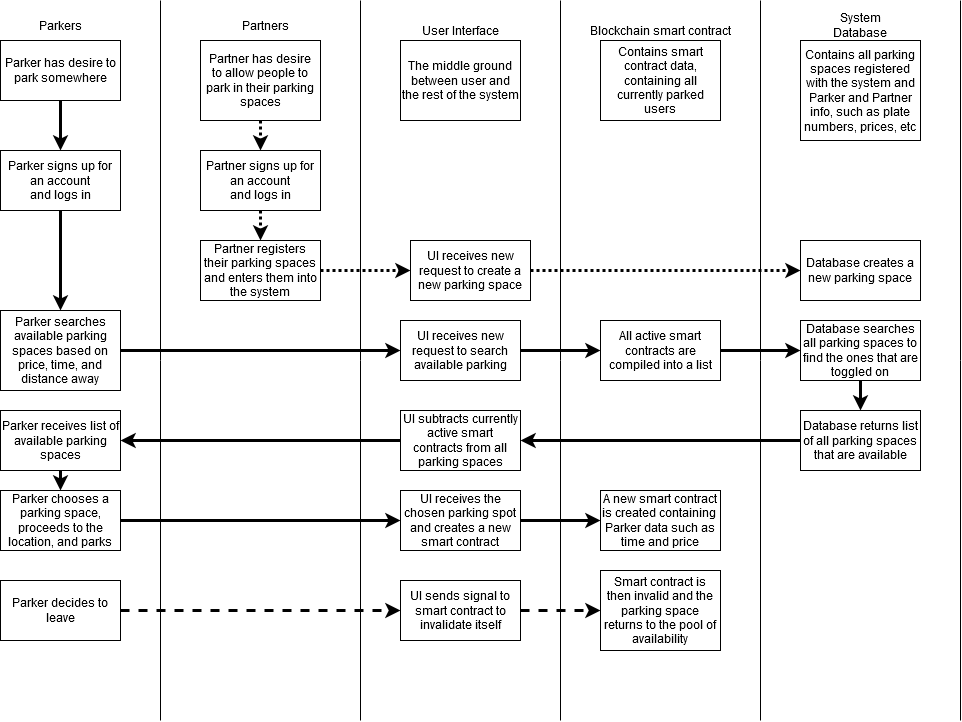

The diagram above was exported from draw.io. Its source (the exported page's mxGraphModel, read from the mxfile embedded in the PNG):
<mxGraphModel dx="1172" dy="739" grid="1" gridSize="10" guides="1" tooltips="1" connect="1" arrows="1" fold="1" page="1" pageScale="1" pageWidth="850" pageHeight="1100" math="0" shadow="0">
  <root>
    <mxCell id="0" />
    <mxCell id="1" parent="0" />
    <mxCell id="td89JAuXIMUC14JNblqo-1" value="" style="endArrow=none;html=1;rounded=0;" edge="1" parent="1">
      <mxGeometry width="50" height="50" relative="1" as="geometry">
        <mxPoint x="200" y="720" as="sourcePoint" />
        <mxPoint x="200" as="targetPoint" />
      </mxGeometry>
    </mxCell>
    <mxCell id="td89JAuXIMUC14JNblqo-2" value="" style="endArrow=none;html=1;rounded=0;" edge="1" parent="1">
      <mxGeometry width="50" height="50" relative="1" as="geometry">
        <mxPoint x="400" y="720" as="sourcePoint" />
        <mxPoint x="400" as="targetPoint" />
      </mxGeometry>
    </mxCell>
    <mxCell id="td89JAuXIMUC14JNblqo-3" value="Parkers" style="text;html=1;strokeColor=none;fillColor=none;align=center;verticalAlign=middle;whiteSpace=wrap;rounded=0;" vertex="1" parent="1">
      <mxGeometry x="70" y="10" width="60" height="30" as="geometry" />
    </mxCell>
    <mxCell id="td89JAuXIMUC14JNblqo-4" value="Partners" style="text;html=1;strokeColor=none;fillColor=none;align=center;verticalAlign=middle;whiteSpace=wrap;rounded=0;" vertex="1" parent="1">
      <mxGeometry x="275" y="10" width="60" height="30" as="geometry" />
    </mxCell>
    <mxCell id="td89JAuXIMUC14JNblqo-6" value="System Database" style="text;html=1;strokeColor=none;fillColor=none;align=center;verticalAlign=middle;whiteSpace=wrap;rounded=0;" vertex="1" parent="1">
      <mxGeometry x="870" y="10" width="60" height="30" as="geometry" />
    </mxCell>
    <mxCell id="td89JAuXIMUC14JNblqo-9" value="Parker has desire to park somewhere" style="rounded=0;whiteSpace=wrap;html=1;" vertex="1" parent="1">
      <mxGeometry x="40" y="40" width="120" height="60" as="geometry" />
    </mxCell>
    <mxCell id="td89JAuXIMUC14JNblqo-10" value="&lt;div&gt;Parker signs up for an account&lt;/div&gt;&lt;div&gt; and logs in&lt;/div&gt;" style="rounded=0;whiteSpace=wrap;html=1;" vertex="1" parent="1">
      <mxGeometry x="40" y="150" width="120" height="60" as="geometry" />
    </mxCell>
    <mxCell id="td89JAuXIMUC14JNblqo-11" value="&lt;div&gt;Partner has desire&lt;/div&gt;&lt;div&gt; to allow people to park in their parking spaces&lt;/div&gt;" style="rounded=0;whiteSpace=wrap;html=1;" vertex="1" parent="1">
      <mxGeometry x="240" y="40" width="120" height="80" as="geometry" />
    </mxCell>
    <mxCell id="td89JAuXIMUC14JNblqo-12" value="Parker searches available parking spaces based on price, time, and distance away" style="rounded=0;whiteSpace=wrap;html=1;" vertex="1" parent="1">
      <mxGeometry x="40" y="310" width="120" height="80" as="geometry" />
    </mxCell>
    <mxCell id="td89JAuXIMUC14JNblqo-13" value="" style="endArrow=classic;html=1;rounded=0;entryX=0.5;entryY=0;entryDx=0;entryDy=0;exitX=0.5;exitY=1;exitDx=0;exitDy=0;strokeWidth=3;" edge="1" parent="1" source="td89JAuXIMUC14JNblqo-9" target="td89JAuXIMUC14JNblqo-10">
      <mxGeometry width="50" height="50" relative="1" as="geometry">
        <mxPoint x="360" y="340" as="sourcePoint" />
        <mxPoint x="410" y="290" as="targetPoint" />
      </mxGeometry>
    </mxCell>
    <mxCell id="td89JAuXIMUC14JNblqo-14" value="" style="endArrow=classic;html=1;rounded=0;entryX=0.5;entryY=0;entryDx=0;entryDy=0;exitX=0.5;exitY=1;exitDx=0;exitDy=0;strokeWidth=3;" edge="1" parent="1" source="td89JAuXIMUC14JNblqo-10" target="td89JAuXIMUC14JNblqo-12">
      <mxGeometry width="50" height="50" relative="1" as="geometry">
        <mxPoint x="360" y="340" as="sourcePoint" />
        <mxPoint x="410" y="290" as="targetPoint" />
      </mxGeometry>
    </mxCell>
    <mxCell id="td89JAuXIMUC14JNblqo-15" value="&lt;div&gt;Partner signs up for an account&lt;/div&gt;&lt;div&gt; and logs in&lt;/div&gt;" style="rounded=0;whiteSpace=wrap;html=1;" vertex="1" parent="1">
      <mxGeometry x="240" y="150" width="120" height="60" as="geometry" />
    </mxCell>
    <mxCell id="td89JAuXIMUC14JNblqo-16" value="" style="endArrow=classic;html=1;rounded=0;entryX=0.5;entryY=0;entryDx=0;entryDy=0;exitX=0.5;exitY=1;exitDx=0;exitDy=0;strokeWidth=3;dashed=1;dashPattern=1 1;" edge="1" parent="1" source="td89JAuXIMUC14JNblqo-11" target="td89JAuXIMUC14JNblqo-15">
      <mxGeometry width="50" height="50" relative="1" as="geometry">
        <mxPoint x="280" y="340" as="sourcePoint" />
        <mxPoint x="330" y="290" as="targetPoint" />
      </mxGeometry>
    </mxCell>
    <mxCell id="td89JAuXIMUC14JNblqo-18" value="Contains all parking spaces registered with the system and Parker and Partner info, such as plate numbers, prices, etc" style="rounded=0;whiteSpace=wrap;html=1;" vertex="1" parent="1">
      <mxGeometry x="840" y="40" width="120" height="100" as="geometry" />
    </mxCell>
    <mxCell id="td89JAuXIMUC14JNblqo-19" value="Database creates a new parking space" style="rounded=0;whiteSpace=wrap;html=1;" vertex="1" parent="1">
      <mxGeometry x="840" y="240" width="120" height="60" as="geometry" />
    </mxCell>
    <mxCell id="td89JAuXIMUC14JNblqo-24" value="Partner registers their parking spaces and enters them into the system" style="rounded=0;whiteSpace=wrap;html=1;" vertex="1" parent="1">
      <mxGeometry x="240" y="240" width="120" height="60" as="geometry" />
    </mxCell>
    <mxCell id="td89JAuXIMUC14JNblqo-25" value="" style="endArrow=classic;html=1;rounded=0;entryX=0.5;entryY=0;entryDx=0;entryDy=0;exitX=0.5;exitY=1;exitDx=0;exitDy=0;strokeWidth=3;dashed=1;dashPattern=1 1;" edge="1" parent="1" source="td89JAuXIMUC14JNblqo-15" target="td89JAuXIMUC14JNblqo-24">
      <mxGeometry width="50" height="50" relative="1" as="geometry">
        <mxPoint x="280" y="340" as="sourcePoint" />
        <mxPoint x="330" y="290" as="targetPoint" />
      </mxGeometry>
    </mxCell>
    <mxCell id="td89JAuXIMUC14JNblqo-26" value="UI receives new request to search available parking" style="rounded=0;whiteSpace=wrap;html=1;" vertex="1" parent="1">
      <mxGeometry x="440" y="320" width="120" height="60" as="geometry" />
    </mxCell>
    <mxCell id="td89JAuXIMUC14JNblqo-27" value="" style="endArrow=none;html=1;rounded=0;" edge="1" parent="1">
      <mxGeometry width="50" height="50" relative="1" as="geometry">
        <mxPoint x="600" y="720" as="sourcePoint" />
        <mxPoint x="600" as="targetPoint" />
      </mxGeometry>
    </mxCell>
    <mxCell id="td89JAuXIMUC14JNblqo-28" value="Blockchain smart contract" style="text;html=1;align=center;verticalAlign=middle;resizable=0;points=[];autosize=1;strokeColor=none;fillColor=none;" vertex="1" parent="1">
      <mxGeometry x="620" y="20" width="160" height="20" as="geometry" />
    </mxCell>
    <mxCell id="td89JAuXIMUC14JNblqo-29" value="User Interface" style="text;html=1;align=center;verticalAlign=middle;resizable=0;points=[];autosize=1;strokeColor=none;fillColor=none;" vertex="1" parent="1">
      <mxGeometry x="455" y="20" width="90" height="20" as="geometry" />
    </mxCell>
    <mxCell id="td89JAuXIMUC14JNblqo-30" value="" style="endArrow=none;html=1;rounded=0;" edge="1" parent="1">
      <mxGeometry width="50" height="50" relative="1" as="geometry">
        <mxPoint x="800" y="720" as="sourcePoint" />
        <mxPoint x="800" as="targetPoint" />
      </mxGeometry>
    </mxCell>
    <mxCell id="td89JAuXIMUC14JNblqo-31" value="" style="endArrow=none;html=1;rounded=0;" edge="1" parent="1">
      <mxGeometry width="50" height="50" relative="1" as="geometry">
        <mxPoint x="1000" y="720" as="sourcePoint" />
        <mxPoint x="1000" as="targetPoint" />
      </mxGeometry>
    </mxCell>
    <mxCell id="td89JAuXIMUC14JNblqo-33" value="Contains smart contract data, containing all currently parked users" style="rounded=0;whiteSpace=wrap;html=1;" vertex="1" parent="1">
      <mxGeometry x="640" y="40" width="120" height="80" as="geometry" />
    </mxCell>
    <mxCell id="td89JAuXIMUC14JNblqo-34" value="The middle ground between user and the rest of the system" style="rounded=0;whiteSpace=wrap;html=1;" vertex="1" parent="1">
      <mxGeometry x="440" y="40" width="120" height="80" as="geometry" />
    </mxCell>
    <mxCell id="td89JAuXIMUC14JNblqo-35" value="Database searches all parking spaces to find the ones that are toggled on" style="rounded=0;whiteSpace=wrap;html=1;" vertex="1" parent="1">
      <mxGeometry x="840" y="320" width="120" height="60" as="geometry" />
    </mxCell>
    <mxCell id="td89JAuXIMUC14JNblqo-36" value="" style="endArrow=classic;html=1;rounded=0;entryX=0;entryY=0.5;entryDx=0;entryDy=0;exitX=1;exitY=0.5;exitDx=0;exitDy=0;strokeWidth=3;" edge="1" parent="1" source="td89JAuXIMUC14JNblqo-12" target="td89JAuXIMUC14JNblqo-26">
      <mxGeometry width="50" height="50" relative="1" as="geometry">
        <mxPoint x="270" y="400" as="sourcePoint" />
        <mxPoint x="320" y="350" as="targetPoint" />
      </mxGeometry>
    </mxCell>
    <mxCell id="td89JAuXIMUC14JNblqo-37" value="" style="endArrow=classic;html=1;rounded=0;exitX=1;exitY=0.5;exitDx=0;exitDy=0;entryX=0;entryY=0.5;entryDx=0;entryDy=0;strokeWidth=3;dashed=1;dashPattern=1 1;" edge="1" parent="1" source="td89JAuXIMUC14JNblqo-24" target="td89JAuXIMUC14JNblqo-38">
      <mxGeometry width="50" height="50" relative="1" as="geometry">
        <mxPoint x="520" y="370" as="sourcePoint" />
        <mxPoint x="420" y="285" as="targetPoint" />
      </mxGeometry>
    </mxCell>
    <mxCell id="td89JAuXIMUC14JNblqo-38" value="UI receives new request to create a new parking space" style="rounded=0;whiteSpace=wrap;html=1;" vertex="1" parent="1">
      <mxGeometry x="450" y="240" width="120" height="60" as="geometry" />
    </mxCell>
    <mxCell id="td89JAuXIMUC14JNblqo-39" value="" style="endArrow=classic;html=1;rounded=0;entryX=0;entryY=0.5;entryDx=0;entryDy=0;exitX=1;exitY=0.5;exitDx=0;exitDy=0;strokeWidth=3;dashed=1;dashPattern=1 1;" edge="1" parent="1" source="td89JAuXIMUC14JNblqo-38" target="td89JAuXIMUC14JNblqo-19">
      <mxGeometry width="50" height="50" relative="1" as="geometry">
        <mxPoint x="520" y="370" as="sourcePoint" />
        <mxPoint x="570" y="320" as="targetPoint" />
      </mxGeometry>
    </mxCell>
    <mxCell id="td89JAuXIMUC14JNblqo-41" value="UI subtracts currently active smart contracts from all parking spaces" style="rounded=0;whiteSpace=wrap;html=1;" vertex="1" parent="1">
      <mxGeometry x="440" y="410" width="120" height="60" as="geometry" />
    </mxCell>
    <mxCell id="td89JAuXIMUC14JNblqo-42" value="All active smart contracts are compiled into a list" style="rounded=0;whiteSpace=wrap;html=1;" vertex="1" parent="1">
      <mxGeometry x="640" y="320" width="120" height="60" as="geometry" />
    </mxCell>
    <mxCell id="td89JAuXIMUC14JNblqo-45" value="" style="endArrow=classic;html=1;rounded=0;exitX=1;exitY=0.5;exitDx=0;exitDy=0;entryX=0;entryY=0.5;entryDx=0;entryDy=0;strokeWidth=3;" edge="1" parent="1" source="td89JAuXIMUC14JNblqo-26" target="td89JAuXIMUC14JNblqo-42">
      <mxGeometry width="50" height="50" relative="1" as="geometry">
        <mxPoint x="670" y="390" as="sourcePoint" />
        <mxPoint x="640" y="360" as="targetPoint" />
      </mxGeometry>
    </mxCell>
    <mxCell id="td89JAuXIMUC14JNblqo-46" value="" style="endArrow=classic;html=1;rounded=0;entryX=0;entryY=0.5;entryDx=0;entryDy=0;exitX=1;exitY=0.5;exitDx=0;exitDy=0;strokeWidth=3;" edge="1" parent="1" source="td89JAuXIMUC14JNblqo-42" target="td89JAuXIMUC14JNblqo-35">
      <mxGeometry width="50" height="50" relative="1" as="geometry">
        <mxPoint x="520" y="370" as="sourcePoint" />
        <mxPoint x="570" y="320" as="targetPoint" />
      </mxGeometry>
    </mxCell>
    <mxCell id="td89JAuXIMUC14JNblqo-47" value="" style="endArrow=classic;html=1;rounded=0;exitX=0.5;exitY=1;exitDx=0;exitDy=0;entryX=0.5;entryY=0;entryDx=0;entryDy=0;strokeWidth=3;" edge="1" parent="1" source="td89JAuXIMUC14JNblqo-35" target="td89JAuXIMUC14JNblqo-48">
      <mxGeometry width="50" height="50" relative="1" as="geometry">
        <mxPoint x="520" y="370" as="sourcePoint" />
        <mxPoint x="900" y="410" as="targetPoint" />
      </mxGeometry>
    </mxCell>
    <mxCell id="td89JAuXIMUC14JNblqo-48" value="Database returns list of all parking spaces that are available" style="rounded=0;whiteSpace=wrap;html=1;" vertex="1" parent="1">
      <mxGeometry x="840" y="410" width="120" height="60" as="geometry" />
    </mxCell>
    <mxCell id="td89JAuXIMUC14JNblqo-49" value="" style="endArrow=classic;html=1;rounded=0;exitX=0;exitY=0.5;exitDx=0;exitDy=0;entryX=1;entryY=0.5;entryDx=0;entryDy=0;strokeWidth=3;" edge="1" parent="1" source="td89JAuXIMUC14JNblqo-48" target="td89JAuXIMUC14JNblqo-41">
      <mxGeometry width="50" height="50" relative="1" as="geometry">
        <mxPoint x="520" y="370" as="sourcePoint" />
        <mxPoint x="580" y="450" as="targetPoint" />
      </mxGeometry>
    </mxCell>
    <mxCell id="td89JAuXIMUC14JNblqo-50" value="Parker receives list of available parking spaces" style="rounded=0;whiteSpace=wrap;html=1;" vertex="1" parent="1">
      <mxGeometry x="40" y="410" width="120" height="60" as="geometry" />
    </mxCell>
    <mxCell id="td89JAuXIMUC14JNblqo-51" value="" style="endArrow=classic;html=1;rounded=0;entryX=1;entryY=0.5;entryDx=0;entryDy=0;exitX=0;exitY=0.5;exitDx=0;exitDy=0;strokeWidth=3;" edge="1" parent="1" source="td89JAuXIMUC14JNblqo-41" target="td89JAuXIMUC14JNblqo-50">
      <mxGeometry width="50" height="50" relative="1" as="geometry">
        <mxPoint x="520" y="370" as="sourcePoint" />
        <mxPoint x="570" y="320" as="targetPoint" />
      </mxGeometry>
    </mxCell>
    <mxCell id="td89JAuXIMUC14JNblqo-52" value="Parker chooses a parking space, proceeds to the location, and parks" style="rounded=0;whiteSpace=wrap;html=1;" vertex="1" parent="1">
      <mxGeometry x="40" y="490" width="120" height="60" as="geometry" />
    </mxCell>
    <mxCell id="td89JAuXIMUC14JNblqo-53" value="" style="endArrow=classic;html=1;rounded=0;strokeWidth=3;entryX=0.5;entryY=0;entryDx=0;entryDy=0;exitX=0.5;exitY=1;exitDx=0;exitDy=0;" edge="1" parent="1" source="td89JAuXIMUC14JNblqo-50" target="td89JAuXIMUC14JNblqo-52">
      <mxGeometry width="50" height="50" relative="1" as="geometry">
        <mxPoint x="520" y="520" as="sourcePoint" />
        <mxPoint x="570" y="470" as="targetPoint" />
      </mxGeometry>
    </mxCell>
    <mxCell id="td89JAuXIMUC14JNblqo-54" value="A new smart contract is created containing&amp;nbsp; Parker data such as time and price" style="rounded=0;whiteSpace=wrap;html=1;" vertex="1" parent="1">
      <mxGeometry x="640" y="490" width="120" height="60" as="geometry" />
    </mxCell>
    <mxCell id="td89JAuXIMUC14JNblqo-55" value="" style="endArrow=classic;html=1;rounded=0;strokeWidth=3;entryX=0;entryY=0.5;entryDx=0;entryDy=0;exitX=1;exitY=0.5;exitDx=0;exitDy=0;" edge="1" parent="1" source="td89JAuXIMUC14JNblqo-56" target="td89JAuXIMUC14JNblqo-54">
      <mxGeometry width="50" height="50" relative="1" as="geometry">
        <mxPoint x="570" y="510" as="sourcePoint" />
        <mxPoint x="570" y="320" as="targetPoint" />
      </mxGeometry>
    </mxCell>
    <mxCell id="td89JAuXIMUC14JNblqo-56" value="UI receives the chosen parking spot and creates a new smart contract" style="rounded=0;whiteSpace=wrap;html=1;" vertex="1" parent="1">
      <mxGeometry x="440" y="490" width="120" height="60" as="geometry" />
    </mxCell>
    <mxCell id="td89JAuXIMUC14JNblqo-57" value="" style="endArrow=classic;html=1;rounded=0;strokeWidth=3;entryX=0;entryY=0.5;entryDx=0;entryDy=0;exitX=1;exitY=0.5;exitDx=0;exitDy=0;" edge="1" parent="1" source="td89JAuXIMUC14JNblqo-52" target="td89JAuXIMUC14JNblqo-56">
      <mxGeometry width="50" height="50" relative="1" as="geometry">
        <mxPoint x="520" y="370" as="sourcePoint" />
        <mxPoint x="570" y="320" as="targetPoint" />
      </mxGeometry>
    </mxCell>
    <mxCell id="td89JAuXIMUC14JNblqo-58" value="Smart contract is then invalid and the parking space returns to the pool of availability" style="rounded=0;whiteSpace=wrap;html=1;" vertex="1" parent="1">
      <mxGeometry x="640" y="570" width="120" height="80" as="geometry" />
    </mxCell>
    <mxCell id="td89JAuXIMUC14JNblqo-62" value="Parker decides to leave" style="rounded=0;whiteSpace=wrap;html=1;" vertex="1" parent="1">
      <mxGeometry x="40" y="580" width="120" height="60" as="geometry" />
    </mxCell>
    <mxCell id="td89JAuXIMUC14JNblqo-64" value="" style="endArrow=classic;html=1;rounded=0;exitX=1;exitY=0.5;exitDx=0;exitDy=0;strokeWidth=3;entryX=0;entryY=0.5;entryDx=0;entryDy=0;dashed=1;" edge="1" parent="1" source="td89JAuXIMUC14JNblqo-62" target="td89JAuXIMUC14JNblqo-65">
      <mxGeometry width="50" height="50" relative="1" as="geometry">
        <mxPoint x="560" y="690" as="sourcePoint" />
        <mxPoint x="250" y="610" as="targetPoint" />
      </mxGeometry>
    </mxCell>
    <mxCell id="td89JAuXIMUC14JNblqo-65" value="UI sends signal to smart contract to invalidate itself" style="rounded=0;whiteSpace=wrap;html=1;" vertex="1" parent="1">
      <mxGeometry x="440" y="580" width="120" height="60" as="geometry" />
    </mxCell>
    <mxCell id="td89JAuXIMUC14JNblqo-66" value="" style="endArrow=classic;html=1;rounded=0;exitX=1;exitY=0.5;exitDx=0;exitDy=0;strokeWidth=3;entryX=0;entryY=0.5;entryDx=0;entryDy=0;dashed=1;" edge="1" parent="1" source="td89JAuXIMUC14JNblqo-65" target="td89JAuXIMUC14JNblqo-58">
      <mxGeometry width="50" height="50" relative="1" as="geometry">
        <mxPoint x="170" y="620" as="sourcePoint" />
        <mxPoint x="450" y="620" as="targetPoint" />
      </mxGeometry>
    </mxCell>
  </root>
</mxGraphModel>